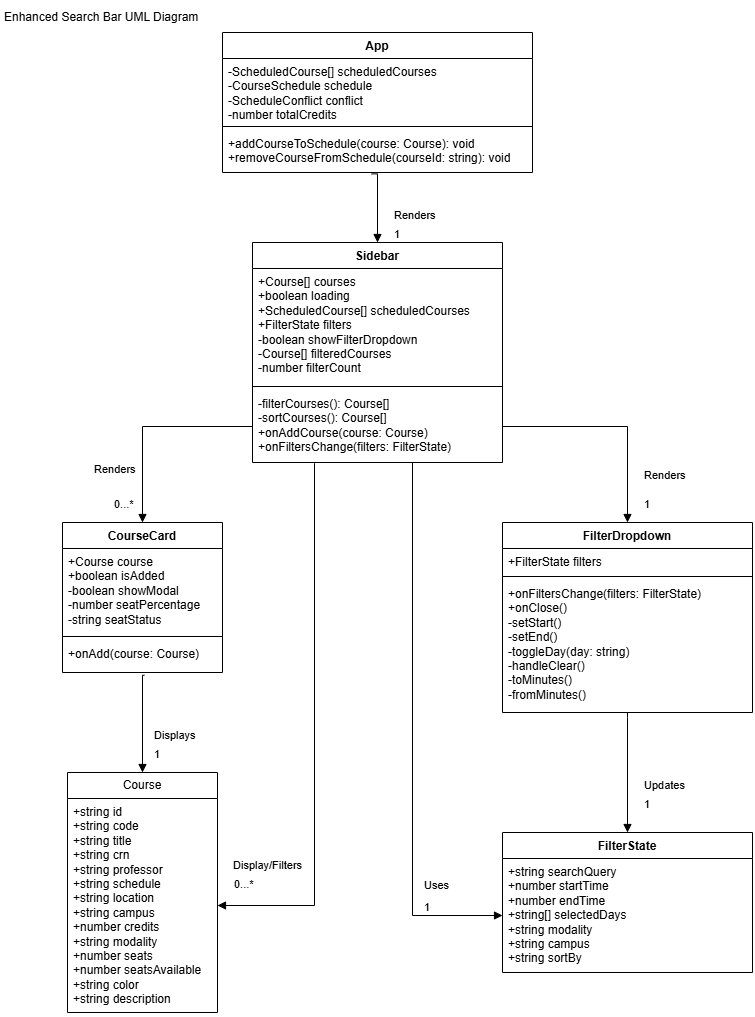

The diagram above was exported from draw.io. Its source (the exported page's mxGraphModel, read from the mxfile embedded in the PNG):
<mxGraphModel dx="1880" dy="562" grid="1" gridSize="10" guides="1" tooltips="1" connect="1" arrows="1" fold="1" page="1" pageScale="1" pageWidth="850" pageHeight="1100" math="0" shadow="0">
  <root>
    <mxCell id="0" />
    <mxCell id="1" parent="0" />
    <mxCell id="z1-1Y0h-O6vGtDcUOCAN-1" parent="1" style="swimlane;fontStyle=1;align=center;verticalAlign=top;childLayout=stackLayout;horizontal=1;startSize=26;horizontalStack=0;resizeParent=1;resizeParentMax=0;resizeLast=0;collapsible=1;marginBottom=0;whiteSpace=wrap;html=1;" value="Sidebar" vertex="1">
      <mxGeometry height="220" width="250" x="-580" y="260" as="geometry" />
    </mxCell>
    <mxCell id="z1-1Y0h-O6vGtDcUOCAN-2" parent="z1-1Y0h-O6vGtDcUOCAN-1" style="text;strokeColor=none;fillColor=none;align=left;verticalAlign=top;spacingLeft=4;spacingRight=4;overflow=hidden;rotatable=0;points=[[0,0.5],[1,0.5]];portConstraint=eastwest;whiteSpace=wrap;html=1;" value="+Course[] courses&lt;br&gt;        +boolean loading&lt;br&gt;        +ScheduledCourse[] scheduledCourses&lt;br&gt;        +FilterState filters&lt;br&gt;        -boolean showFilterDropdown&lt;br&gt;        -Course[] filteredCourses&lt;br&gt;        -number filterCount" vertex="1">
      <mxGeometry height="114" width="250" y="26" as="geometry" />
    </mxCell>
    <mxCell id="z1-1Y0h-O6vGtDcUOCAN-3" parent="z1-1Y0h-O6vGtDcUOCAN-1" style="line;strokeWidth=1;fillColor=none;align=left;verticalAlign=middle;spacingTop=-1;spacingLeft=3;spacingRight=3;rotatable=0;labelPosition=right;points=[];portConstraint=eastwest;strokeColor=inherit;" value="" vertex="1">
      <mxGeometry height="8" width="250" y="140" as="geometry" />
    </mxCell>
    <mxCell id="z1-1Y0h-O6vGtDcUOCAN-4" parent="z1-1Y0h-O6vGtDcUOCAN-1" style="text;strokeColor=none;fillColor=none;align=left;verticalAlign=top;spacingLeft=4;spacingRight=4;overflow=hidden;rotatable=0;points=[[0,0.5],[1,0.5]];portConstraint=eastwest;whiteSpace=wrap;html=1;" value="-filterCourses(): Course[]&lt;br&gt;        -sortCourses(): Course[]&lt;br&gt;        +onAddCourse(course: Course)&lt;br&gt;        +onFiltersChange(filters: FilterState)" vertex="1">
      <mxGeometry height="72" width="250" y="148" as="geometry" />
    </mxCell>
    <mxCell id="z1-1Y0h-O6vGtDcUOCAN-5" parent="1" style="swimlane;fontStyle=1;align=center;verticalAlign=top;childLayout=stackLayout;horizontal=1;startSize=26;horizontalStack=0;resizeParent=1;resizeParentMax=0;resizeLast=0;collapsible=1;marginBottom=0;whiteSpace=wrap;html=1;" value="FilterDropdown" vertex="1">
      <mxGeometry height="190" width="250" x="-330" y="540" as="geometry" />
    </mxCell>
    <mxCell id="z1-1Y0h-O6vGtDcUOCAN-6" parent="z1-1Y0h-O6vGtDcUOCAN-5" style="text;strokeColor=none;fillColor=none;align=left;verticalAlign=top;spacingLeft=4;spacingRight=4;overflow=hidden;rotatable=0;points=[[0,0.5],[1,0.5]];portConstraint=eastwest;whiteSpace=wrap;html=1;" value="&lt;div&gt;+FilterState filters&lt;/div&gt;" vertex="1">
      <mxGeometry height="24" width="250" y="26" as="geometry" />
    </mxCell>
    <mxCell id="z1-1Y0h-O6vGtDcUOCAN-7" parent="z1-1Y0h-O6vGtDcUOCAN-5" style="line;strokeWidth=1;fillColor=none;align=left;verticalAlign=middle;spacingTop=-1;spacingLeft=3;spacingRight=3;rotatable=0;labelPosition=right;points=[];portConstraint=eastwest;strokeColor=inherit;" value="" vertex="1">
      <mxGeometry height="8" width="250" y="50" as="geometry" />
    </mxCell>
    <mxCell id="z1-1Y0h-O6vGtDcUOCAN-8" parent="z1-1Y0h-O6vGtDcUOCAN-5" style="text;strokeColor=none;fillColor=none;align=left;verticalAlign=top;spacingLeft=4;spacingRight=4;overflow=hidden;rotatable=0;points=[[0,0.5],[1,0.5]];portConstraint=eastwest;whiteSpace=wrap;html=1;" value="&lt;div&gt;&lt;div&gt;+onFiltersChange(filters: FilterState)&lt;/div&gt;&lt;div&gt;+onClose()&lt;/div&gt;&lt;div&gt;-setStart()&lt;/div&gt;&lt;div&gt;-setEnd()&lt;/div&gt;&lt;/div&gt;&lt;div&gt;-toggleDay(day: string)&lt;/div&gt;&lt;div&gt;-handleClear()&lt;/div&gt;&lt;div&gt;-toMinutes()&lt;/div&gt;&lt;div&gt;-fromMinutes()&lt;/div&gt;" vertex="1">
      <mxGeometry height="132" width="250" y="58" as="geometry" />
    </mxCell>
    <mxCell id="z1-1Y0h-O6vGtDcUOCAN-9" parent="1" style="swimlane;fontStyle=1;align=center;verticalAlign=top;childLayout=stackLayout;horizontal=1;startSize=26;horizontalStack=0;resizeParent=1;resizeParentMax=0;resizeLast=0;collapsible=1;marginBottom=0;whiteSpace=wrap;html=1;" value="CourseCard" vertex="1">
      <mxGeometry height="150" width="160" x="-770" y="540" as="geometry" />
    </mxCell>
    <mxCell id="z1-1Y0h-O6vGtDcUOCAN-10" parent="z1-1Y0h-O6vGtDcUOCAN-9" style="text;strokeColor=none;fillColor=none;align=left;verticalAlign=top;spacingLeft=4;spacingRight=4;overflow=hidden;rotatable=0;points=[[0,0.5],[1,0.5]];portConstraint=eastwest;whiteSpace=wrap;html=1;" value="+Course course&lt;br&gt;        +boolean isAdded&lt;div&gt;-boolean showModal&lt;br&gt;        -number seatPercentage&lt;br&gt;        -string seatStatus&lt;/div&gt;" vertex="1">
      <mxGeometry height="84" width="160" y="26" as="geometry" />
    </mxCell>
    <mxCell id="z1-1Y0h-O6vGtDcUOCAN-11" parent="z1-1Y0h-O6vGtDcUOCAN-9" style="line;strokeWidth=1;fillColor=none;align=left;verticalAlign=middle;spacingTop=-1;spacingLeft=3;spacingRight=3;rotatable=0;labelPosition=right;points=[];portConstraint=eastwest;strokeColor=inherit;" value="" vertex="1">
      <mxGeometry height="8" width="160" y="110" as="geometry" />
    </mxCell>
    <mxCell id="z1-1Y0h-O6vGtDcUOCAN-12" parent="z1-1Y0h-O6vGtDcUOCAN-9" style="text;strokeColor=none;fillColor=none;align=left;verticalAlign=top;spacingLeft=4;spacingRight=4;overflow=hidden;rotatable=0;points=[[0,0.5],[1,0.5]];portConstraint=eastwest;whiteSpace=wrap;html=1;" value="+onAdd(course: Course)&lt;div&gt;&lt;div&gt;&lt;br&gt;&lt;/div&gt;&lt;/div&gt;" vertex="1">
      <mxGeometry height="32" width="160" y="118" as="geometry" />
    </mxCell>
    <mxCell id="z1-1Y0h-O6vGtDcUOCAN-13" parent="1" style="swimlane;fontStyle=1;align=center;verticalAlign=top;childLayout=stackLayout;horizontal=1;startSize=26;horizontalStack=0;resizeParent=1;resizeParentMax=0;resizeLast=0;collapsible=1;marginBottom=0;whiteSpace=wrap;html=1;" value="FilterState" vertex="1">
      <mxGeometry height="140" width="250" x="-330" y="850" as="geometry" />
    </mxCell>
    <mxCell id="z1-1Y0h-O6vGtDcUOCAN-14" parent="z1-1Y0h-O6vGtDcUOCAN-13" style="text;strokeColor=none;fillColor=none;align=left;verticalAlign=top;spacingLeft=4;spacingRight=4;overflow=hidden;rotatable=0;points=[[0,0.5],[1,0.5]];portConstraint=eastwest;whiteSpace=wrap;html=1;" value="&lt;div&gt;+string searchQuery&lt;/div&gt;&lt;div&gt;+number startTime&lt;/div&gt;&lt;div&gt;+number endTime&lt;/div&gt;&lt;div&gt;+string[] selectedDays&lt;/div&gt;&lt;div&gt;+string modality&lt;/div&gt;&lt;div&gt;+string campus&lt;/div&gt;&lt;div&gt;+string sortBy&lt;/div&gt;" vertex="1">
      <mxGeometry height="114" width="250" y="26" as="geometry" />
    </mxCell>
    <mxCell id="z1-1Y0h-O6vGtDcUOCAN-15" parent="1" style="swimlane;fontStyle=0;childLayout=stackLayout;horizontal=1;startSize=26;fillColor=none;horizontalStack=0;resizeParent=1;resizeParentMax=0;resizeLast=0;collapsible=1;marginBottom=0;whiteSpace=wrap;html=1;" value="Course " vertex="1">
      <mxGeometry height="240" width="150" x="-765" y="790" as="geometry" />
    </mxCell>
    <mxCell id="z1-1Y0h-O6vGtDcUOCAN-16" parent="z1-1Y0h-O6vGtDcUOCAN-15" style="text;strokeColor=none;fillColor=none;align=left;verticalAlign=top;spacingLeft=4;spacingRight=4;overflow=hidden;rotatable=0;points=[[0,0.5],[1,0.5]];portConstraint=eastwest;whiteSpace=wrap;html=1;" value="+string id&lt;br&gt;        +string code&lt;br&gt;        +string title&lt;br&gt;        +string crn&lt;br&gt;        +string professor&lt;br&gt;        +string schedule&lt;br&gt;        +string location&lt;br&gt;        +string campus&lt;br&gt;        +number credits&lt;br&gt;        +string modality&lt;br&gt;        +number seats&lt;br&gt;        +number seatsAvailable&lt;br&gt;        +string color&lt;br&gt;        +string description" vertex="1">
      <mxGeometry height="214" width="150" y="26" as="geometry" />
    </mxCell>
    <mxCell id="z1-1Y0h-O6vGtDcUOCAN-17" edge="1" parent="1" source="z1-1Y0h-O6vGtDcUOCAN-4" style="endArrow=block;endFill=1;html=1;edgeStyle=orthogonalEdgeStyle;align=left;verticalAlign=top;rounded=0;entryX=0.5;entryY=0;entryDx=0;entryDy=0;exitX=0;exitY=0.5;exitDx=0;exitDy=0;" target="z1-1Y0h-O6vGtDcUOCAN-9" value="Renders">
      <mxGeometry relative="1" x="0.3548" y="-50" as="geometry">
        <mxPoint as="offset" />
        <mxPoint x="-610" y="420" as="sourcePoint" />
        <mxPoint x="-390" y="590" as="targetPoint" />
      </mxGeometry>
    </mxCell>
    <mxCell id="z1-1Y0h-O6vGtDcUOCAN-18" connectable="0" parent="z1-1Y0h-O6vGtDcUOCAN-17" style="edgeLabel;resizable=0;html=1;align=left;verticalAlign=bottom;" value="0...*" vertex="1">
      <mxGeometry relative="1" x="-1" as="geometry">
        <mxPoint x="-140" y="86" as="offset" />
      </mxGeometry>
    </mxCell>
    <mxCell id="z1-1Y0h-O6vGtDcUOCAN-19" edge="1" parent="1" source="z1-1Y0h-O6vGtDcUOCAN-4" style="endArrow=block;endFill=1;html=1;edgeStyle=orthogonalEdgeStyle;align=left;verticalAlign=top;rounded=0;exitX=1;exitY=0.5;exitDx=0;exitDy=0;entryX=0.5;entryY=0;entryDx=0;entryDy=0;" target="z1-1Y0h-O6vGtDcUOCAN-5" value="Renders">
      <mxGeometry relative="1" x="0.457" y="15" as="geometry">
        <mxPoint as="offset" />
        <mxPoint x="-550" y="590" as="sourcePoint" />
        <mxPoint x="-390" y="590" as="targetPoint" />
      </mxGeometry>
    </mxCell>
    <mxCell id="z1-1Y0h-O6vGtDcUOCAN-20" connectable="0" parent="z1-1Y0h-O6vGtDcUOCAN-19" style="edgeLabel;resizable=0;html=1;align=left;verticalAlign=bottom;" value="1" vertex="1">
      <mxGeometry relative="1" x="-1" as="geometry">
        <mxPoint x="140" y="86" as="offset" />
      </mxGeometry>
    </mxCell>
    <mxCell id="z1-1Y0h-O6vGtDcUOCAN-21" edge="1" parent="1" source="z1-1Y0h-O6vGtDcUOCAN-12" style="endArrow=block;endFill=1;html=1;edgeStyle=orthogonalEdgeStyle;align=left;verticalAlign=top;rounded=0;exitX=0.512;exitY=1.086;exitDx=0;exitDy=0;exitPerimeter=0;entryX=0.5;entryY=0;entryDx=0;entryDy=0;" target="z1-1Y0h-O6vGtDcUOCAN-15" value="Displays">
      <mxGeometry relative="1" x="-0.0084" y="10" as="geometry">
        <mxPoint as="offset" />
        <Array as="points">
          <mxPoint x="-690" y="693" />
        </Array>
        <mxPoint x="-550" y="720" as="sourcePoint" />
        <mxPoint x="-390" y="720" as="targetPoint" />
      </mxGeometry>
    </mxCell>
    <mxCell id="z1-1Y0h-O6vGtDcUOCAN-22" connectable="0" parent="z1-1Y0h-O6vGtDcUOCAN-21" style="edgeLabel;resizable=0;html=1;align=left;verticalAlign=bottom;" value="1" vertex="1">
      <mxGeometry relative="1" x="-1" as="geometry">
        <mxPoint x="8" y="87" as="offset" />
      </mxGeometry>
    </mxCell>
    <mxCell id="z1-1Y0h-O6vGtDcUOCAN-23" edge="1" parent="1" style="endArrow=block;endFill=1;html=1;edgeStyle=orthogonalEdgeStyle;align=left;verticalAlign=top;rounded=0;entryX=0.5;entryY=0;entryDx=0;entryDy=0;" target="z1-1Y0h-O6vGtDcUOCAN-13" value="Updates">
      <mxGeometry relative="1" y="15" as="geometry">
        <mxPoint as="offset" />
        <Array as="points">
          <mxPoint x="-205" y="735" />
        </Array>
        <mxPoint x="-205" y="730" as="sourcePoint" />
        <mxPoint x="-390" y="720" as="targetPoint" />
      </mxGeometry>
    </mxCell>
    <mxCell id="z1-1Y0h-O6vGtDcUOCAN-24" connectable="0" parent="z1-1Y0h-O6vGtDcUOCAN-23" style="edgeLabel;resizable=0;html=1;align=left;verticalAlign=bottom;" value="1" vertex="1">
      <mxGeometry relative="1" x="-1" as="geometry">
        <mxPoint x="15" y="100" as="offset" />
      </mxGeometry>
    </mxCell>
    <mxCell id="z1-1Y0h-O6vGtDcUOCAN-25" edge="1" parent="1" style="endArrow=block;endFill=1;html=1;edgeStyle=orthogonalEdgeStyle;align=left;verticalAlign=top;rounded=0;exitX=0.512;exitY=1.086;exitDx=0;exitDy=0;exitPerimeter=0;entryX=0;entryY=0.5;entryDx=0;entryDy=0;" target="z1-1Y0h-O6vGtDcUOCAN-14" value="Uses">
      <mxGeometry relative="1" x="0.539" y="10" as="geometry">
        <mxPoint as="offset" />
        <Array as="points">
          <mxPoint x="-420" y="480" />
          <mxPoint x="-420" y="933" />
        </Array>
        <mxPoint x="-454" y="480" as="sourcePoint" />
        <mxPoint x="-456" y="577" as="targetPoint" />
      </mxGeometry>
    </mxCell>
    <mxCell id="z1-1Y0h-O6vGtDcUOCAN-26" connectable="0" parent="z1-1Y0h-O6vGtDcUOCAN-25" style="edgeLabel;resizable=0;html=1;align=left;verticalAlign=bottom;" value="1" vertex="1">
      <mxGeometry relative="1" x="-1" as="geometry">
        <mxPoint x="44" y="453" as="offset" />
      </mxGeometry>
    </mxCell>
    <mxCell id="z1-1Y0h-O6vGtDcUOCAN-27" edge="1" parent="1" source="z1-1Y0h-O6vGtDcUOCAN-4" style="endArrow=block;endFill=1;html=1;edgeStyle=orthogonalEdgeStyle;align=left;verticalAlign=top;rounded=0;exitX=0.248;exitY=1.01;exitDx=0;exitDy=0;exitPerimeter=0;entryX=1;entryY=0.5;entryDx=0;entryDy=0;" target="z1-1Y0h-O6vGtDcUOCAN-16" value="Display/Filters">
      <mxGeometry relative="1" x="0.9444" y="-53" as="geometry">
        <mxPoint x="-1" as="offset" />
        <Array as="points">
          <mxPoint x="-518" y="923" />
        </Array>
        <mxPoint x="-550" y="720" as="sourcePoint" />
        <mxPoint x="-390" y="720" as="targetPoint" />
      </mxGeometry>
    </mxCell>
    <mxCell id="z1-1Y0h-O6vGtDcUOCAN-28" connectable="0" parent="z1-1Y0h-O6vGtDcUOCAN-27" style="edgeLabel;resizable=0;html=1;align=left;verticalAlign=bottom;" value="0...*" vertex="1">
      <mxGeometry relative="1" x="-1" as="geometry">
        <mxPoint x="-82" y="429" as="offset" />
      </mxGeometry>
    </mxCell>
    <mxCell id="z1-1Y0h-O6vGtDcUOCAN-29" parent="1" style="text;html=1;whiteSpace=wrap;strokeColor=none;fillColor=none;align=left;verticalAlign=middle;rounded=0;" value="Enhanced Search Bar UML Diagram&amp;nbsp;" vertex="1">
      <mxGeometry height="30" width="210" x="-830" y="20" as="geometry" />
    </mxCell>
    <mxCell id="z1-1Y0h-O6vGtDcUOCAN-30" parent="1" style="swimlane;fontStyle=1;align=center;verticalAlign=top;childLayout=stackLayout;horizontal=1;startSize=26;horizontalStack=0;resizeParent=1;resizeParentMax=0;resizeLast=0;collapsible=1;marginBottom=0;whiteSpace=wrap;html=1;" value="App" vertex="1">
      <mxGeometry height="140" width="310" x="-610" y="50" as="geometry" />
    </mxCell>
    <mxCell id="z1-1Y0h-O6vGtDcUOCAN-31" parent="z1-1Y0h-O6vGtDcUOCAN-30" style="text;strokeColor=none;fillColor=none;align=left;verticalAlign=top;spacingLeft=4;spacingRight=4;overflow=hidden;rotatable=0;points=[[0,0.5],[1,0.5]];portConstraint=eastwest;whiteSpace=wrap;html=1;" value="-ScheduledCourse[] scheduledCourses&lt;br&gt;        -CourseSchedule schedule&lt;br&gt;        -ScheduleConflict conflict&lt;br&gt;        -number totalCredits" vertex="1">
      <mxGeometry height="64" width="310" y="26" as="geometry" />
    </mxCell>
    <mxCell id="z1-1Y0h-O6vGtDcUOCAN-32" parent="z1-1Y0h-O6vGtDcUOCAN-30" style="line;strokeWidth=1;fillColor=none;align=left;verticalAlign=middle;spacingTop=-1;spacingLeft=3;spacingRight=3;rotatable=0;labelPosition=right;points=[];portConstraint=eastwest;strokeColor=inherit;" value="" vertex="1">
      <mxGeometry height="8" width="310" y="90" as="geometry" />
    </mxCell>
    <mxCell id="z1-1Y0h-O6vGtDcUOCAN-33" parent="z1-1Y0h-O6vGtDcUOCAN-30" style="text;strokeColor=none;fillColor=none;align=left;verticalAlign=top;spacingLeft=4;spacingRight=4;overflow=hidden;rotatable=0;points=[[0,0.5],[1,0.5]];portConstraint=eastwest;whiteSpace=wrap;html=1;" value="+addCourseToSchedule(course: Course): void&lt;br&gt;        +removeCourseFromSchedule(courseId: string): void" vertex="1">
      <mxGeometry height="42" width="310" y="98" as="geometry" />
    </mxCell>
    <mxCell id="z1-1Y0h-O6vGtDcUOCAN-34" edge="1" parent="1" source="z1-1Y0h-O6vGtDcUOCAN-33" style="endArrow=block;endFill=1;html=1;edgeStyle=orthogonalEdgeStyle;align=left;verticalAlign=top;rounded=0;exitX=0.481;exitY=1.033;exitDx=0;exitDy=0;entryX=0.5;entryY=0;entryDx=0;entryDy=0;exitPerimeter=0;" target="z1-1Y0h-O6vGtDcUOCAN-1" value="Renders">
      <mxGeometry relative="1" x="-0.074" y="15" as="geometry">
        <mxPoint as="offset" />
        <Array as="points">
          <mxPoint x="-455" y="191" />
        </Array>
        <mxPoint x="-300" y="290" as="sourcePoint" />
        <mxPoint x="-175" y="386" as="targetPoint" />
      </mxGeometry>
    </mxCell>
    <mxCell id="z1-1Y0h-O6vGtDcUOCAN-35" connectable="0" parent="z1-1Y0h-O6vGtDcUOCAN-34" style="edgeLabel;resizable=0;html=1;align=left;verticalAlign=bottom;" value="1" vertex="1">
      <mxGeometry relative="1" x="-1" as="geometry">
        <mxPoint x="21" y="69" as="offset" />
      </mxGeometry>
    </mxCell>
  </root>
</mxGraphModel>